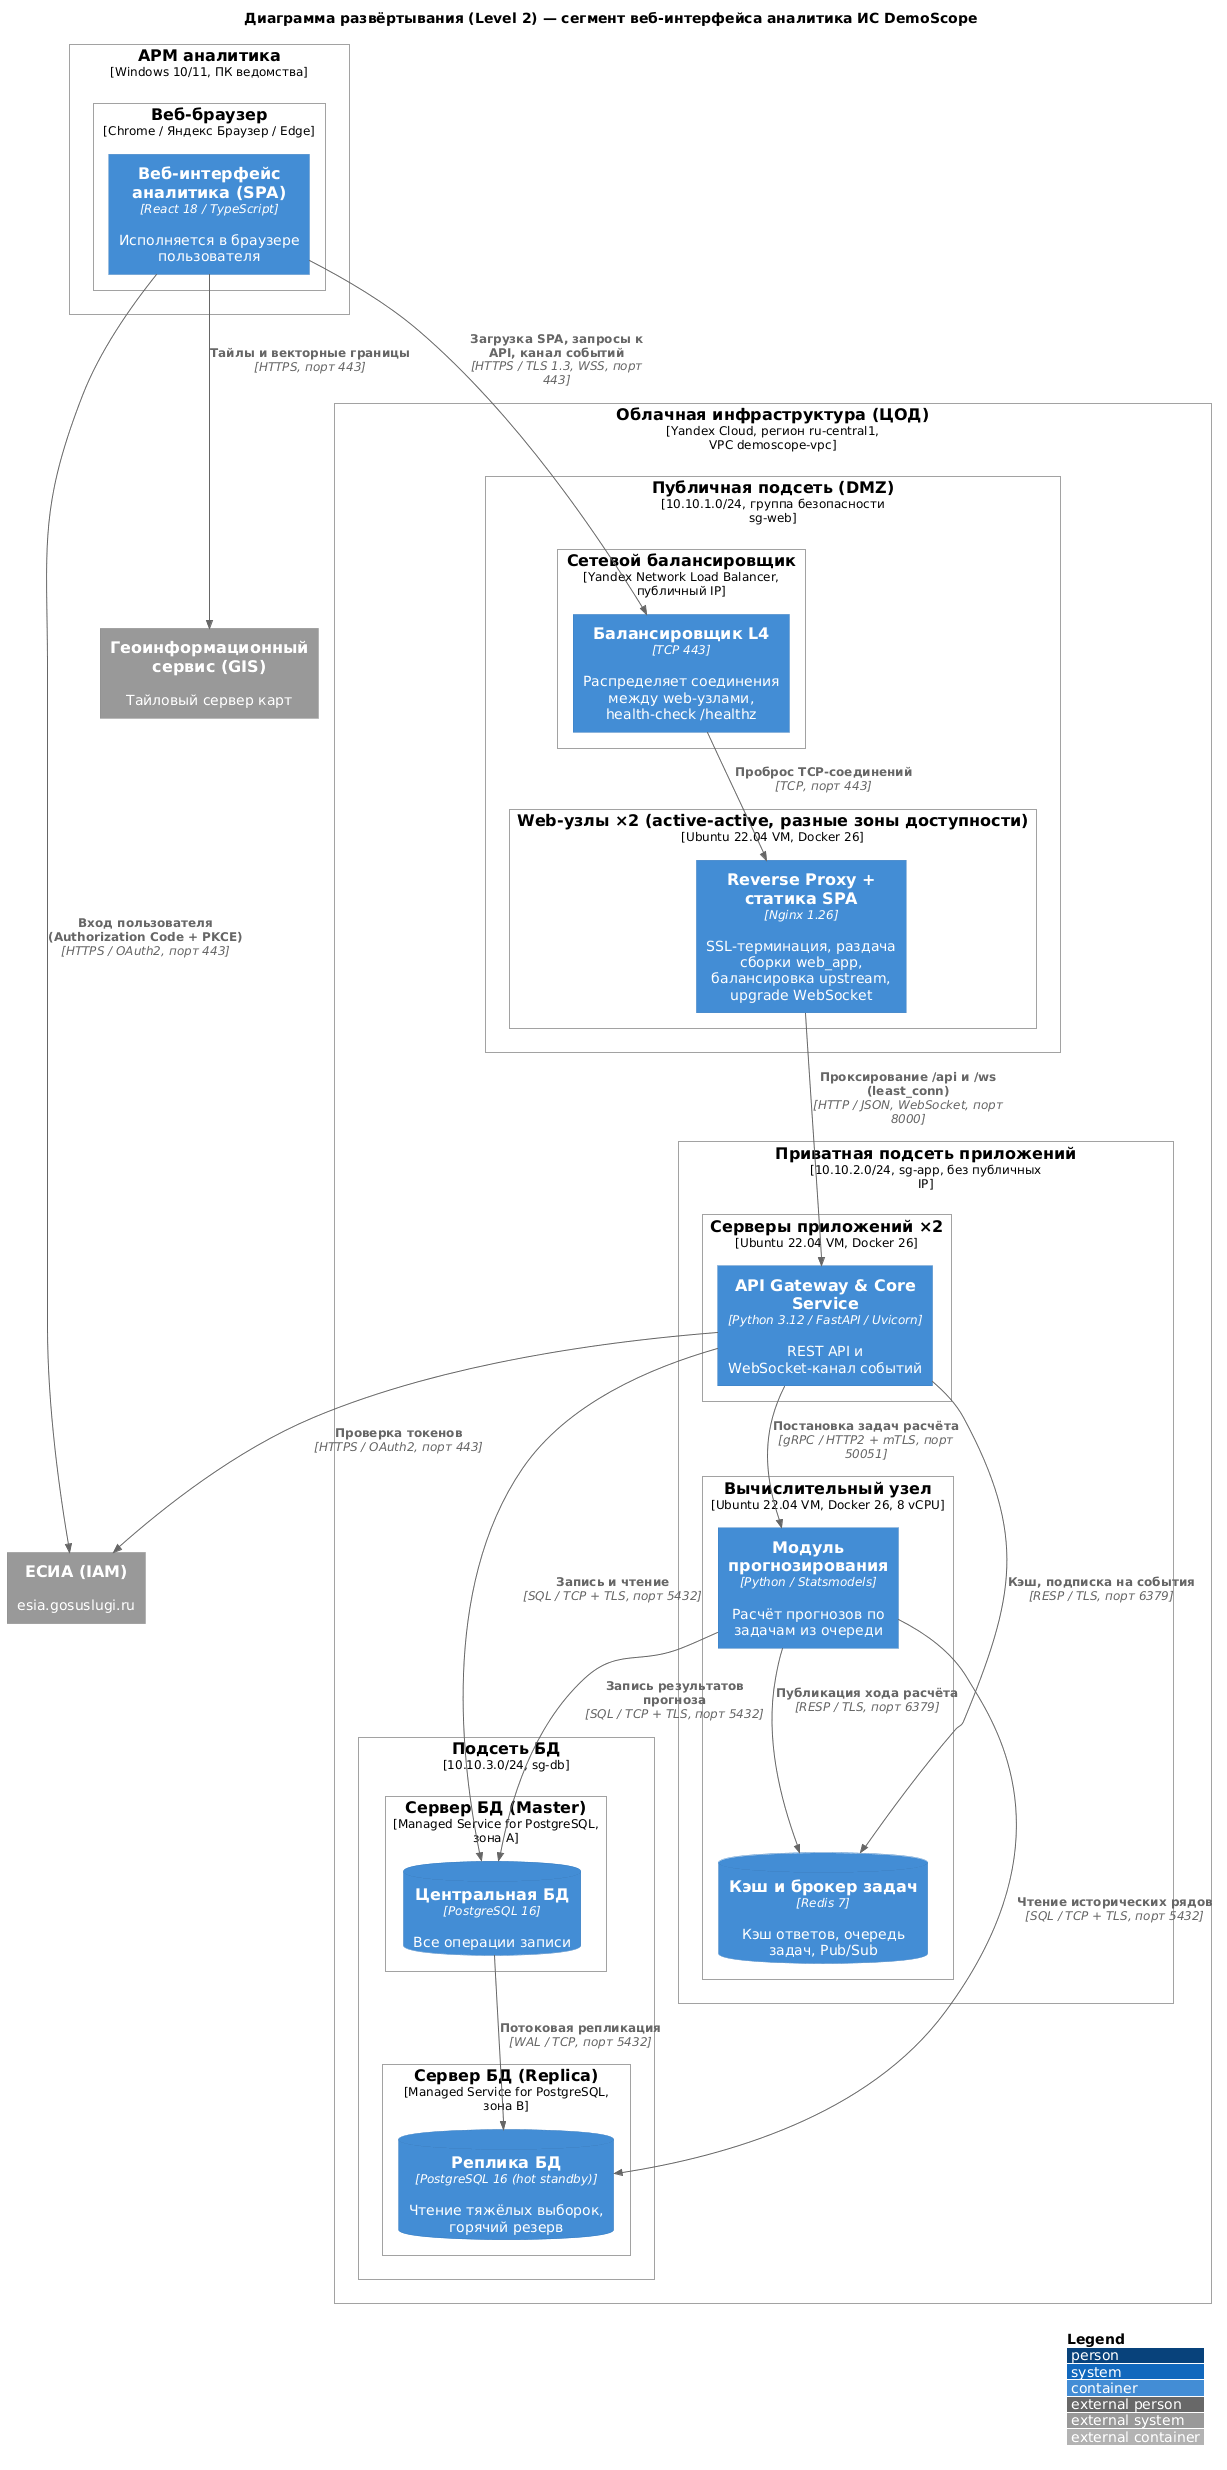

The diagram above was rendered by PlantUML. Its source (embedded in the PNG):
@startuml
' Подключение библиотеки C4 из стандартной библиотеки PlantUML (stdlib) — сборка в CI без обращения к внешним URL
!include <C4/C4_Deployment>

LAYOUT_WITH_LEGEND()
title Диаграмма развёртывания (Level 2) — сегмент веб-интерфейса аналитика ИС DemoScope

Deployment_Node(analyst_pc, "АРМ аналитика", "Windows 10/11, ПК ведомства") {
    Deployment_Node(browser, "Веб-браузер", "Chrome / Яндекс Браузер / Edge") {
        Container(web_app, "Веб-интерфейс аналитика (SPA)", "React 18 / TypeScript", "Исполняется в браузере пользователя")
    }
}

Deployment_Node(cloud, "Облачная инфраструктура (ЦОД)", "Yandex Cloud, регион ru-central1, VPC demoscope-vpc") {
    Deployment_Node(dmz, "Публичная подсеть (DMZ)", "10.10.1.0/24, группа безопасности sg-web") {
        Deployment_Node(nlb, "Сетевой балансировщик", "Yandex Network Load Balancer, публичный IP") {
            Container(lb, "Балансировщик L4", "TCP 443", "Распределяет соединения между web-узлами, health-check /healthz")
        }
        Deployment_Node(web_nodes, "Web-узлы ×2 (active-active, разные зоны доступности)", "Ubuntu 22.04 VM, Docker 26") {
            Container(nginx, "Reverse Proxy + статика SPA", "Nginx 1.26", "SSL-терминация, раздача сборки web_app, балансировка upstream, upgrade WebSocket")
        }
    }
    Deployment_Node(app_subnet, "Приватная подсеть приложений", "10.10.2.0/24, sg-app, без публичных IP") {
        Deployment_Node(app_nodes, "Серверы приложений ×2", "Ubuntu 22.04 VM, Docker 26") {
            Container(api_backend, "API Gateway & Core Service", "Python 3.12 / FastAPI / Uvicorn", "REST API и WebSocket-канал событий")
        }
        Deployment_Node(calc_node, "Вычислительный узел", "Ubuntu 22.04 VM, Docker 26, 8 vCPU") {
            Container(forecast_service, "Модуль прогнозирования", "Python / Statsmodels", "Расчёт прогнозов по задачам из очереди")
            ContainerDb(redis_cache, "Кэш и брокер задач", "Redis 7", "Кэш ответов, очередь задач, Pub/Sub")
        }
    }
    Deployment_Node(db_subnet, "Подсеть БД", "10.10.3.0/24, sg-db") {
        Deployment_Node(db_master, "Сервер БД (Master)", "Managed Service for PostgreSQL, зона A") {
            ContainerDb(database, "Центральная БД", "PostgreSQL 16", "Все операции записи")
        }
        Deployment_Node(db_replica, "Сервер БД (Replica)", "Managed Service for PostgreSQL, зона B") {
            ContainerDb(database_replica, "Реплика БД", "PostgreSQL 16 (hot standby)", "Чтение тяжёлых выборок, горячий резерв")
        }
    }
}

System_Ext(esia, "ЕСИА (IAM)", "esia.gosuslugi.ru")
System_Ext(gis_service, "Геоинформационный сервис (GIS)", "Тайловый сервер карт")

Rel(web_app, lb, "Загрузка SPA, запросы к API, канал событий", "HTTPS / TLS 1.3, WSS, порт 443")
Rel(lb, nginx, "Проброс TCP-соединений", "TCP, порт 443")
Rel(nginx, api_backend, "Проксирование /api и /ws (least_conn)", "HTTP / JSON, WebSocket, порт 8000")
Rel(api_backend, forecast_service, "Постановка задач расчёта", "gRPC / HTTP2 + mTLS, порт 50051")
Rel(api_backend, redis_cache, "Кэш, подписка на события", "RESP / TLS, порт 6379")
Rel(forecast_service, redis_cache, "Публикация хода расчёта", "RESP / TLS, порт 6379")
Rel(api_backend, database, "Запись и чтение", "SQL / TCP + TLS, порт 5432")
Rel(forecast_service, database, "Запись результатов прогноза", "SQL / TCP + TLS, порт 5432")
Rel(forecast_service, database_replica, "Чтение исторических рядов", "SQL / TCP + TLS, порт 5432")
Rel(database, database_replica, "Потоковая репликация", "WAL / TCP, порт 5432")
Rel(web_app, esia, "Вход пользователя (Authorization Code + PKCE)", "HTTPS / OAuth2, порт 443")
Rel(api_backend, esia, "Проверка токенов", "HTTPS / OAuth2, порт 443")
Rel(web_app, gis_service, "Тайлы и векторные границы", "HTTPS, порт 443")
@enduml